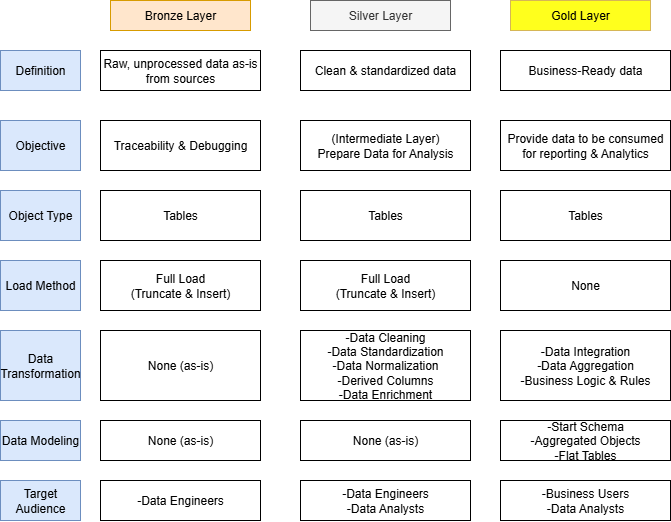

The diagram above was exported from draw.io. Its source (the exported page's mxGraphModel, read from the mxfile embedded in the PNG):
<mxGraphModel dx="983" dy="586" grid="1" gridSize="10" guides="1" tooltips="1" connect="1" arrows="1" fold="1" page="1" pageScale="1" pageWidth="850" pageHeight="1100" math="0" shadow="0">
  <root>
    <mxCell id="0" />
    <mxCell id="1" parent="0" />
    <mxCell id="3K4ubDJ02upT8uLrB4JP-1" value="Bronze Layer" style="rounded=0;whiteSpace=wrap;html=1;fillColor=#ffe6cc;strokeColor=#d79b00;" vertex="1" parent="1">
      <mxGeometry x="200" y="220" width="140" height="30" as="geometry" />
    </mxCell>
    <mxCell id="3K4ubDJ02upT8uLrB4JP-2" value="Silver Layer" style="rounded=0;whiteSpace=wrap;html=1;fillColor=#f5f5f5;fontColor=#333333;strokeColor=#666666;" vertex="1" parent="1">
      <mxGeometry x="400" y="220" width="140" height="30" as="geometry" />
    </mxCell>
    <mxCell id="3K4ubDJ02upT8uLrB4JP-3" value="Gold Layer" style="rounded=0;whiteSpace=wrap;html=1;fillColor=#FFFF1D;strokeColor=#d6b656;" vertex="1" parent="1">
      <mxGeometry x="600" y="220" width="140" height="30" as="geometry" />
    </mxCell>
    <mxCell id="3K4ubDJ02upT8uLrB4JP-4" value="Definition" style="rounded=0;whiteSpace=wrap;html=1;fillColor=#dae8fc;strokeColor=#6c8ebf;" vertex="1" parent="1">
      <mxGeometry x="90" y="270" width="80" height="40" as="geometry" />
    </mxCell>
    <mxCell id="3K4ubDJ02upT8uLrB4JP-5" value="Objective" style="rounded=0;whiteSpace=wrap;html=1;fillColor=#dae8fc;strokeColor=#6c8ebf;" vertex="1" parent="1">
      <mxGeometry x="90" y="340" width="80" height="50" as="geometry" />
    </mxCell>
    <mxCell id="3K4ubDJ02upT8uLrB4JP-6" value="Object Type" style="rounded=0;whiteSpace=wrap;html=1;fillColor=#dae8fc;strokeColor=#6c8ebf;" vertex="1" parent="1">
      <mxGeometry x="90" y="410" width="80" height="50" as="geometry" />
    </mxCell>
    <mxCell id="3K4ubDJ02upT8uLrB4JP-7" value="Load Method" style="rounded=0;whiteSpace=wrap;html=1;fillColor=#dae8fc;strokeColor=#6c8ebf;" vertex="1" parent="1">
      <mxGeometry x="90" y="480" width="80" height="50" as="geometry" />
    </mxCell>
    <mxCell id="3K4ubDJ02upT8uLrB4JP-8" value="Data Transformation" style="rounded=0;whiteSpace=wrap;html=1;fillColor=#dae8fc;strokeColor=#6c8ebf;" vertex="1" parent="1">
      <mxGeometry x="90" y="550" width="80" height="70" as="geometry" />
    </mxCell>
    <mxCell id="3K4ubDJ02upT8uLrB4JP-9" value="Data Modeling" style="rounded=0;whiteSpace=wrap;html=1;fillColor=#dae8fc;strokeColor=#6c8ebf;" vertex="1" parent="1">
      <mxGeometry x="90" y="640" width="80" height="40" as="geometry" />
    </mxCell>
    <mxCell id="3K4ubDJ02upT8uLrB4JP-10" value="Raw, unprocessed data as-is from sources" style="rounded=0;whiteSpace=wrap;html=1;" vertex="1" parent="1">
      <mxGeometry x="190" y="270" width="160" height="40" as="geometry" />
    </mxCell>
    <mxCell id="3K4ubDJ02upT8uLrB4JP-11" value="Clean &amp;amp; standardized data" style="rounded=0;whiteSpace=wrap;html=1;" vertex="1" parent="1">
      <mxGeometry x="390" y="270" width="170" height="40" as="geometry" />
    </mxCell>
    <mxCell id="3K4ubDJ02upT8uLrB4JP-12" value="Business-Ready data" style="rounded=0;whiteSpace=wrap;html=1;" vertex="1" parent="1">
      <mxGeometry x="590" y="270" width="170" height="40" as="geometry" />
    </mxCell>
    <mxCell id="3K4ubDJ02upT8uLrB4JP-13" value="Traceability &amp;amp; Debugging" style="rounded=0;whiteSpace=wrap;html=1;" vertex="1" parent="1">
      <mxGeometry x="190" y="340" width="160" height="50" as="geometry" />
    </mxCell>
    <mxCell id="3K4ubDJ02upT8uLrB4JP-14" value="(Intermediate Layer)&lt;div&gt;Prepare Data for Analysis&lt;/div&gt;" style="rounded=0;whiteSpace=wrap;html=1;" vertex="1" parent="1">
      <mxGeometry x="390" y="340" width="170" height="50" as="geometry" />
    </mxCell>
    <mxCell id="3K4ubDJ02upT8uLrB4JP-15" value="Provide data to be consumed for reporting &amp;amp; Analytics" style="rounded=0;whiteSpace=wrap;html=1;" vertex="1" parent="1">
      <mxGeometry x="590" y="340" width="170" height="50" as="geometry" />
    </mxCell>
    <mxCell id="3K4ubDJ02upT8uLrB4JP-16" value="Tables" style="rounded=0;whiteSpace=wrap;html=1;" vertex="1" parent="1">
      <mxGeometry x="190" y="410" width="160" height="50" as="geometry" />
    </mxCell>
    <mxCell id="3K4ubDJ02upT8uLrB4JP-17" value="Tables" style="rounded=0;whiteSpace=wrap;html=1;" vertex="1" parent="1">
      <mxGeometry x="390" y="410" width="170" height="50" as="geometry" />
    </mxCell>
    <mxCell id="3K4ubDJ02upT8uLrB4JP-18" value="Tables" style="rounded=0;whiteSpace=wrap;html=1;" vertex="1" parent="1">
      <mxGeometry x="590" y="410" width="170" height="50" as="geometry" />
    </mxCell>
    <mxCell id="3K4ubDJ02upT8uLrB4JP-19" value="Full Load&lt;div&gt;(Truncate &amp;amp; Insert)&lt;/div&gt;" style="rounded=0;whiteSpace=wrap;html=1;" vertex="1" parent="1">
      <mxGeometry x="190" y="480" width="160" height="50" as="geometry" />
    </mxCell>
    <mxCell id="3K4ubDJ02upT8uLrB4JP-20" value="Full Load&lt;div&gt;(Truncate &amp;amp; Insert)&lt;/div&gt;" style="rounded=0;whiteSpace=wrap;html=1;" vertex="1" parent="1">
      <mxGeometry x="390" y="480" width="170" height="50" as="geometry" />
    </mxCell>
    <mxCell id="3K4ubDJ02upT8uLrB4JP-21" value="None" style="rounded=0;whiteSpace=wrap;html=1;" vertex="1" parent="1">
      <mxGeometry x="590" y="480" width="170" height="50" as="geometry" />
    </mxCell>
    <mxCell id="3K4ubDJ02upT8uLrB4JP-22" value="None (as-is)" style="rounded=0;whiteSpace=wrap;html=1;" vertex="1" parent="1">
      <mxGeometry x="190" y="550" width="160" height="70" as="geometry" />
    </mxCell>
    <mxCell id="3K4ubDJ02upT8uLrB4JP-23" value="-Data Cleaning&lt;div&gt;-Data Standardization&lt;/div&gt;&lt;div&gt;-Data Normalization&lt;/div&gt;&lt;div&gt;-Derived Columns&lt;/div&gt;&lt;div&gt;-Data Enrichment&lt;/div&gt;" style="rounded=0;whiteSpace=wrap;html=1;" vertex="1" parent="1">
      <mxGeometry x="390" y="550" width="170" height="70" as="geometry" />
    </mxCell>
    <mxCell id="3K4ubDJ02upT8uLrB4JP-24" value="-Data Integration&lt;div&gt;-Data Aggregation&lt;/div&gt;&lt;div&gt;-Business Logic &amp;amp; Rules&lt;/div&gt;" style="rounded=0;whiteSpace=wrap;html=1;" vertex="1" parent="1">
      <mxGeometry x="590" y="550" width="170" height="70" as="geometry" />
    </mxCell>
    <mxCell id="3K4ubDJ02upT8uLrB4JP-25" value="None (as-is)" style="rounded=0;whiteSpace=wrap;html=1;" vertex="1" parent="1">
      <mxGeometry x="190" y="640" width="160" height="40" as="geometry" />
    </mxCell>
    <mxCell id="3K4ubDJ02upT8uLrB4JP-26" value="None (as-is)" style="rounded=0;whiteSpace=wrap;html=1;" vertex="1" parent="1">
      <mxGeometry x="390" y="640" width="170" height="40" as="geometry" />
    </mxCell>
    <mxCell id="3K4ubDJ02upT8uLrB4JP-27" value="-Start Schema&lt;div&gt;-Aggregated Objects&lt;/div&gt;&lt;div&gt;-Flat Tables&lt;/div&gt;" style="rounded=0;whiteSpace=wrap;html=1;" vertex="1" parent="1">
      <mxGeometry x="590" y="640" width="170" height="40" as="geometry" />
    </mxCell>
    <mxCell id="3K4ubDJ02upT8uLrB4JP-28" value="Target Audience" style="rounded=0;whiteSpace=wrap;html=1;fillColor=#dae8fc;strokeColor=#6c8ebf;" vertex="1" parent="1">
      <mxGeometry x="90" y="700" width="80" height="40" as="geometry" />
    </mxCell>
    <mxCell id="3K4ubDJ02upT8uLrB4JP-29" value="-Data Engineers" style="rounded=0;whiteSpace=wrap;html=1;" vertex="1" parent="1">
      <mxGeometry x="190" y="700" width="160" height="40" as="geometry" />
    </mxCell>
    <mxCell id="3K4ubDJ02upT8uLrB4JP-30" value="-Data Engineers&lt;div&gt;-Data Analysts&lt;/div&gt;" style="rounded=0;whiteSpace=wrap;html=1;" vertex="1" parent="1">
      <mxGeometry x="390" y="700" width="170" height="40" as="geometry" />
    </mxCell>
    <mxCell id="3K4ubDJ02upT8uLrB4JP-31" value="-Business Users&lt;div&gt;-Data Analysts&lt;/div&gt;" style="rounded=0;whiteSpace=wrap;html=1;" vertex="1" parent="1">
      <mxGeometry x="590" y="700" width="170" height="40" as="geometry" />
    </mxCell>
  </root>
</mxGraphModel>